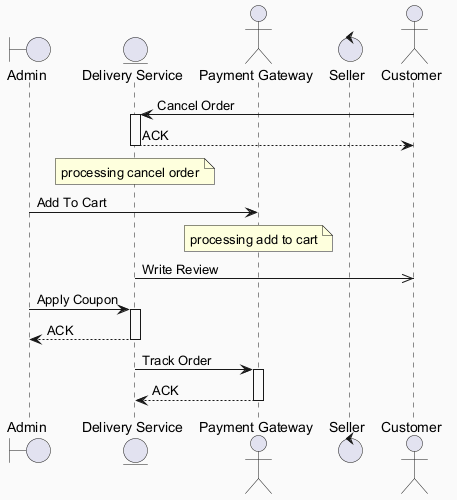

The diagram above was rendered by PlantUML. Its source (embedded in the PNG):
@startuml
skinparam backgroundColor #FAFAFA
skinparam classBackgroundColor #FFF3E0
skinparam classBorderColor #E65100
boundary "Admin" as A
entity "Delivery Service" as DS
actor "Payment Gateway" as PG
control "Seller" as S
actor "Customer" as C
C -> DS : Cancel Order
activate DS
DS --> C : ACK
deactivate DS
note over DS : processing cancel order
A -> PG : Add To Cart
note over PG : processing add to cart
DS ->> C : Write Review
A -> DS : Apply Coupon
activate DS
DS --> A : ACK
deactivate DS
DS -> PG : Track Order
activate PG
PG --> DS : ACK
deactivate PG
@enduml